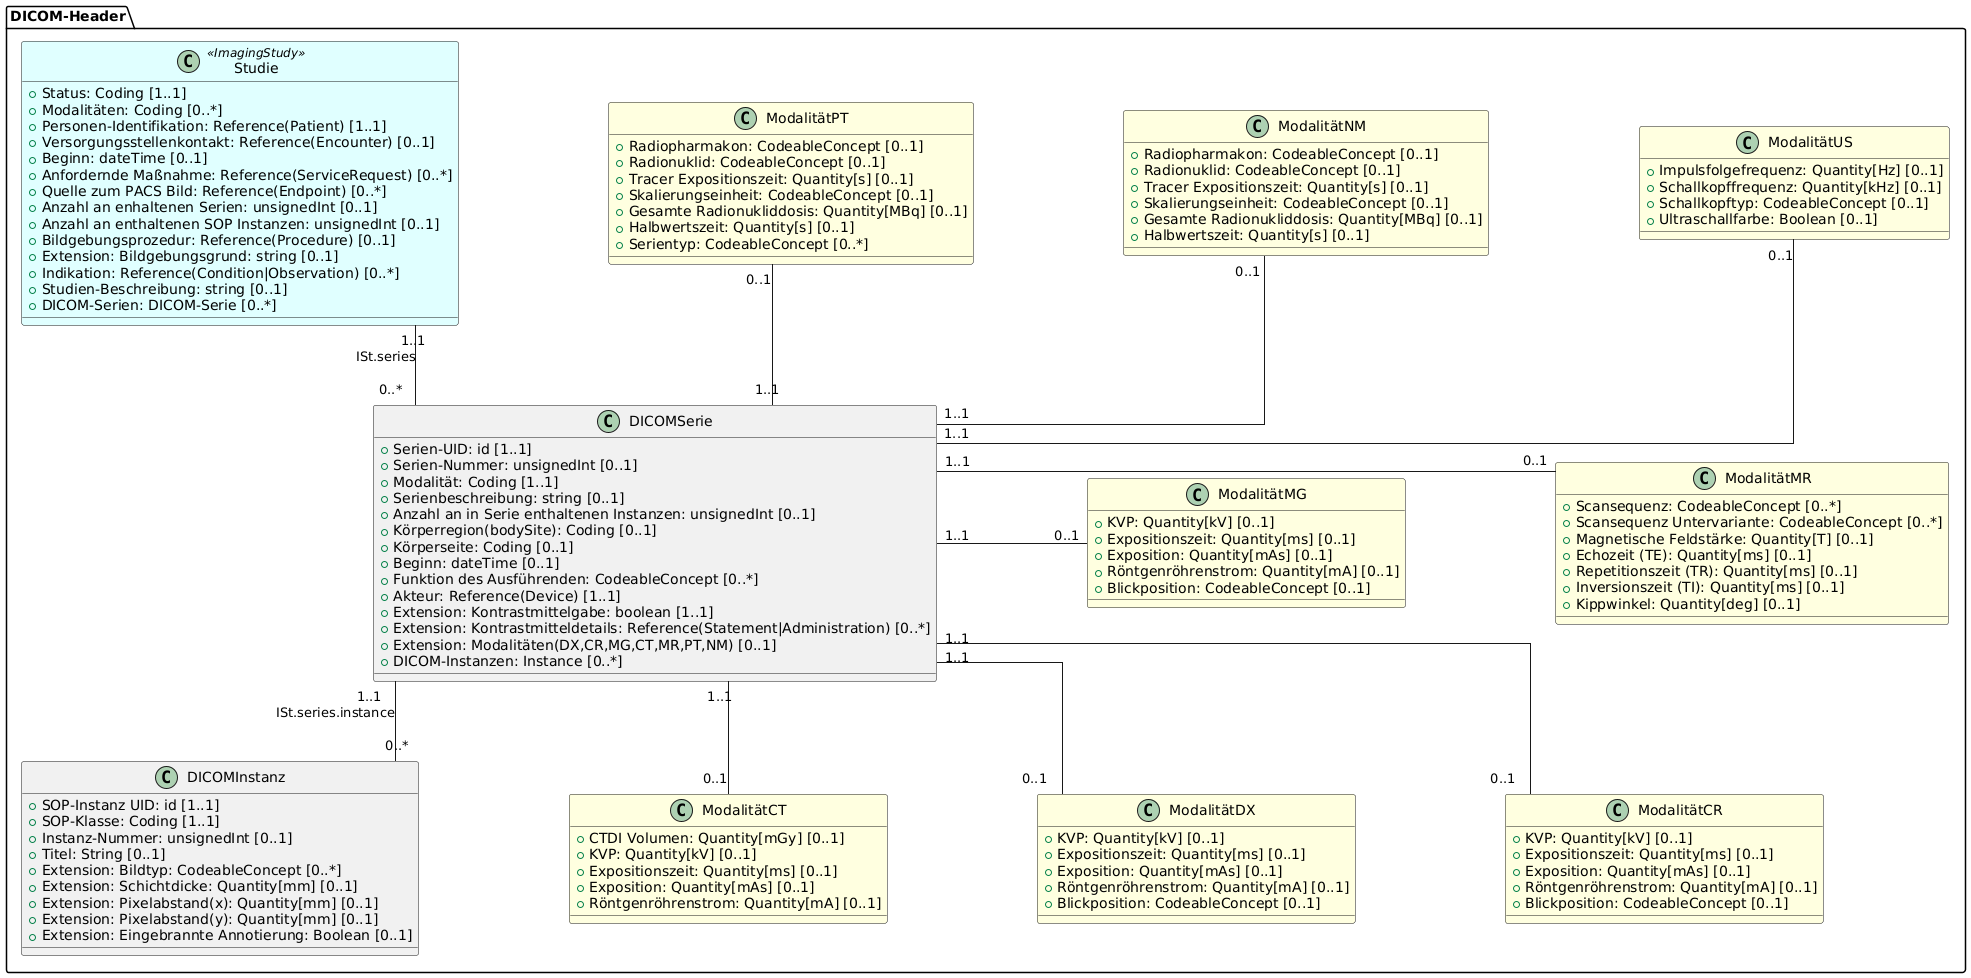

The diagram above was rendered by PlantUML. Its source (embedded in the PNG):
@startuml
skinparam Linetype ortho
skinparam Nodesep 150
skinparam Ranksep 80
skinparam legendBackgroundColor #white

package "DICOM-Header" {
  class Studie <<ImagingStudy>> #LightCyan {
  + Status: Coding [1..1]
  + Modalitäten: Coding [0..*]
  + {field} Personen-Identifikation: Reference(Patient) [1..1]
  + {field} Versorgungsstellenkontakt: Reference(Encounter) [0..1]
  + Beginn: dateTime [0..1]
  + {field} Anfordernde Maßnahme: Reference(ServiceRequest) [0..*]
  + {field} Quelle zum PACS Bild: Reference(Endpoint) [0..*]
  + Anzahl an enhaltenen Serien: unsignedInt [0..1]
  + Anzahl an enthaltenen SOP Instanzen: unsignedInt [0..1]
  + {field} Bildgebungsprozedur: Reference(Procedure) [0..1]
  + Extension: Bildgebungsgrund: string [0..1]
  + {field} Indikation: Reference(Condition|Observation) [0..*]
  + Studien-Beschreibung: string [0..1]
  + DICOM-Serien: DICOM-Serie [0..*]
  }

  class DICOMSerie {
  + Serien-UID: id [1..1]
  + Serien-Nummer: unsignedInt [0..1]
  + Modalität: Coding [1..1]
  + Serienbeschreibung: string [0..1]
  + Anzahl an in Serie enthaltenen Instanzen: unsignedInt [0..1]
  + {field} Körperregion(bodySite): Coding [0..1]
  + Körperseite: Coding [0..1]
  + Beginn: dateTime [0..1]
  + Funktion des Ausführenden: CodeableConcept [0..*]
  + {field} Akteur: Reference(Device) [1..1]
  + Extension: Kontrastmittelgabe: boolean [1..1]
  + {field} Extension: Kontrastmitteldetails: Reference(Statement|Administration) [0..*]
  + {field} Extension: Modalitäten(DX,CR,MG,CT,MR,PT,NM) [0..1]
  + DICOM-Instanzen: Instance [0..*]
  }

  class DICOMInstanz {
  + SOP-Instanz UID: id [1..1]
  + SOP-Klasse: Coding [1..1]
  + Instanz-Nummer: unsignedInt [0..1]
  + Titel: String [0..1]
  + Extension: Bildtyp: CodeableConcept [0..*]
  + Extension: Schichtdicke: Quantity[mm] [0..1]
  + {field} Extension: Pixelabstand(x): Quantity[mm] [0..1]
  + {field} Extension: Pixelabstand(y): Quantity[mm] [0..1]
  + Extension: Eingebrannte Annotierung: Boolean [0..1]
  }

  class ModalitätMR #LightYellow {
  + Scansequenz: CodeableConcept [0..*]
  + Scansequenz Untervariante: CodeableConcept [0..*]
  + Magnetische Feldstärke: Quantity[T] [0..1]
  + {field} Echozeit (TE): Quantity[ms] [0..1]
  + {field} Repetitionszeit (TR): Quantity[ms] [0..1]
  + {field} Inversionszeit (TI): Quantity[ms] [0..1]
  + Kippwinkel: Quantity[deg] [0..1]
  }

  class ModalitätCT #LightYellow {
  + CTDI Volumen: Quantity[mGy] [0..1]
  + KVP: Quantity[kV] [0..1]
  + Expositionszeit: Quantity[ms] [0..1]
  + Exposition: Quantity[mAs] [0..1]
  + Röntgenröhrenstrom: Quantity[mA] [0..1]
  } 

  class ModalitätDX #LightYellow {
  + KVP: Quantity[kV] [0..1]
  + Expositionszeit: Quantity[ms] [0..1]
  + Exposition: Quantity[mAs] [0..1]
  + Röntgenröhrenstrom: Quantity[mA] [0..1]
  + Blickposition: CodeableConcept [0..1]
  } 

  class ModalitätCR #LightYellow {
  + KVP: Quantity[kV] [0..1]
  + Expositionszeit: Quantity[ms] [0..1]
  + Exposition: Quantity[mAs] [0..1]
  + Röntgenröhrenstrom: Quantity[mA] [0..1]
  + Blickposition: CodeableConcept [0..1]
  } 

  class ModalitätMG #LightYellow {
  + KVP: Quantity[kV] [0..1]
  + Expositionszeit: Quantity[ms] [0..1]
  + Exposition: Quantity[mAs] [0..1]
  + Röntgenröhrenstrom: Quantity[mA] [0..1]
  + Blickposition: CodeableConcept [0..1]
  } 

  class ModalitätNM #LightYellow {
  + Radiopharmakon: CodeableConcept [0..1]
  + Radionuklid: CodeableConcept [0..1]
  + Tracer Expositionszeit: Quantity[s] [0..1]
  + Skalierungseinheit: CodeableConcept [0..1]
  + Gesamte Radionukliddosis: Quantity[MBq] [0..1]
  + Halbwertszeit: Quantity[s] [0..1]
  } 

  class ModalitätPT #LightYellow {
  + Radiopharmakon: CodeableConcept [0..1]
  + Radionuklid: CodeableConcept [0..1]
  + Tracer Expositionszeit: Quantity[s] [0..1]
  + Skalierungseinheit: CodeableConcept [0..1]
  + Gesamte Radionukliddosis: Quantity[MBq] [0..1]
  + Halbwertszeit: Quantity[s] [0..1]
  + Serientyp: CodeableConcept [0..*]
  }

  class ModalitätUS #LightYellow {
  + Impulsfolgefrequenz: Quantity[Hz] [0..1]
  + Schallkopffrequenz: Quantity[kHz] [0..1]
  + Schallkopftyp: CodeableConcept [0..1]
  + Ultraschallfarbe: Boolean [0..1]
  }
}

DICOMSerie "1..1" -- "0..*" DICOMInstanz: ISt.series.instance
DICOMSerie "1..1" -r- "0..1" ModalitätMR
DICOMSerie "1..1" -- "0..1" ModalitätCT
DICOMSerie "1..1" -- "0..1" ModalitätDX
DICOMSerie "1..1" -- "0..1" ModalitätCR
DICOMSerie "1..1" -r- "0..1" ModalitätMG
DICOMSerie "1..1" -u- "0..1" ModalitätNM
DICOMSerie "1..1" -u- "0..1" ModalitätPT
DICOMSerie "1..1" -u- "0..1" ModalitätUS

Studie "1..1" -- "0..*" DICOMSerie: ISt.series

ModalitätPT -[hidden]r- ModalitätNM
ModalitätNM -[hidden]r- ModalitätUS
@enduml